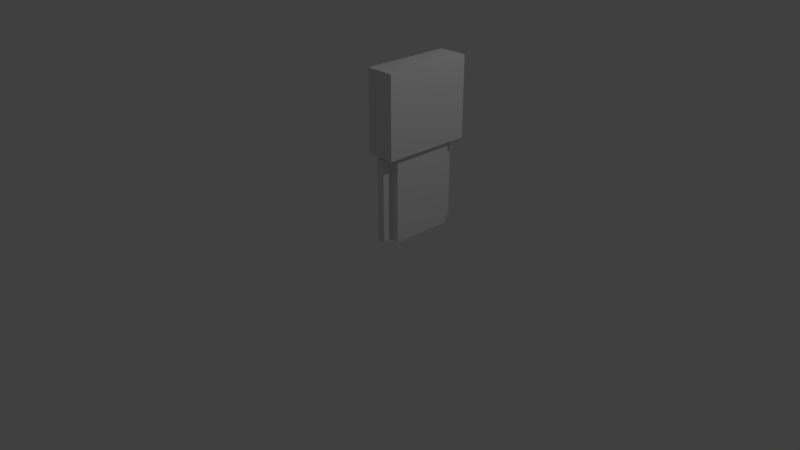 # Source: robber.blend  (saved by Blender 2.79.0; exported with 4.5.12 LTS)
import bpy
from mathutils import Matrix  # noqa: F401  (used for matrix-valued properties, if any)

bpy.ops.wm.read_factory_settings(use_empty=True)
scene = bpy.context.scene
scene.name = 'Scene'

# ---- collections
col_collection_1 = bpy.data.collections.new('Collection 1'); scene.collection.children.link(col_collection_1)

# ---- materials (node trees are filled in below, after node groups)
mat_material = bpy.data.materials.new('Material')
mat_material.alpha_threshold = 0.0
mat_material.use_transparent_shadow = False
mat_material.roughness = 0.5
mat_material.line_color = (0.0, 0.0, 0.0, 1.0)

# ---- material node trees

# ---- world
world_world = bpy.data.worlds.new('World'); scene.world = world_world
world_world.color = (0.05088, 0.05088, 0.05088)
world_world.use_sun_shadow = False
world_world.sun_shadow_jitter_overblur = 0.0
world_world.cycles.sampling_method = 'MANUAL'

# ---- cameras
cam_camera = bpy.data.cameras.new('Camera')
cam_camera.clip_end = 100.0
cam_camera.lens = 35.0
cam_camera.sensor_width = 32.0
cam_camera.sensor_height = 18.0
cam_camera.ortho_scale = 7.314
cam_camera.dof.focus_distance = 0.0
cam_camera.dof.aperture_fstop = 128.0

# ---- lights
light_lamp = bpy.data.lights.new('Lamp', 'POINT')
light_lamp.transmission_factor = 0.0
light_lamp.cutoff_distance = 30.0
light_lamp.energy = 100.0
light_lamp.shadow_buffer_clip_start = 1.001
light_lamp.shadow_soft_size = 0.1
light_lamp.shadow_maximum_resolution = 0.006
light_lamp.use_absolute_resolution = True

# ---- meshes
me_cube_003 = bpy.data.meshes.new('Cube.003')
me_cube_003.from_pydata([(1.288, 0.03636, -0.427), (1.288, 0.03636, 0.5911), (1.288, 0.232, -0.427), (1.288, 0.232, 0.5911), (1.383, 0.03636, -0.427), (1.383, 0.03636, 0.5911), (1.383, 0.232, -0.427), (1.383, 0.232, 0.5911), (1.295, 0.8839, -0.4202), (1.295, 0.8839, 0.5979), (1.295, 1.09, -0.4202), (1.295, 1.09, 0.5979), (1.391, 0.8839, -0.4202), (1.391, 0.8839, 0.5979), (1.391, 1.09, -0.4202), (1.391, 1.09, 0.5979), (1.179, 0.01618, 0.6192), (1.179, 0.01618, 1.602), (1.179, 1.135, 0.6192), (1.179, 1.135, 1.602), (1.534, 0.01618, 0.6192), (1.534, 0.01618, 1.602), (1.534, 1.135, 0.6192), (1.534, 1.135, 1.602), (1.481, 0.1591, -0.4331), (1.481, 0.9503, -0.4331), (1.17, 0.9503, -0.4331), (1.17, 0.1591, -0.4331), (1.481, 0.1591, 0.6301), (1.481, 0.9503, 0.6301), (1.17, 0.9503, 0.6301), (1.17, 0.1591, 0.6301)], [], [(0, 1, 3, 2), (2, 3, 7, 6), (6, 7, 5, 4), (4, 5, 1, 0), (2, 6, 4, 0), (7, 3, 1, 5), (8, 9, 11, 10), (10, 11, 15, 14), (14, 15, 13, 12), (12, 13, 9, 8), (10, 14, 12, 8), (15, 11, 9, 13), (16, 17, 19, 18), (18, 19, 23, 22), (22, 23, 21, 20), (20, 21, 17, 16), (18, 22, 20, 16), (23, 19, 17, 21), (24, 25, 26, 27), (28, 31, 30, 29), (24, 28, 29, 25), (25, 29, 30, 26), (26, 30, 31, 27), (28, 24, 27, 31)])
_uv = me_cube_003.uv_layers.new(name='UVMap')
_uv.uv.foreach_set('vector', [0.3986, 0.9667, 0.4126, 0.7149, 0.4723, 0.7029, 0.488, 0.9687, 0.5209, 0.6324, 0.429, 0.634, 0.4372, 0.5332, 0.5285, 0.5203, 0.4044, 0.7093, 0.3979, 0.9652, 0.3219, 0.9637, 0.3211, 0.7152, 0.4038, 0.7053, 0.4754, 0.7078, 0.4973, 0.9727, 0.4064, 0.9706, 0.4094, 0.6484, 0.4766, 0.6422, 0.4844, 0.7016, 0.4141, 0.7047, 0.06911, 0.6147, 0.08252, 0.6547, 0.0435, 0.644, 0.0305, 0.6103, 0.4075, 0.7028, 0.4803, 0.7028, 0.498, 0.9626, 0.3996, 0.9665, 0.3996, 0.7048, 0.4724, 0.7067, 0.498, 0.9744, 0.4075, 0.9724, 0.4044, 0.709, 0.4064, 0.9687, 0.3131, 0.9647, 0.3229, 0.7209, 0.7044, 0.5184, 0.995, 0.5258, 1.0, 1.0, 0.7094, 0.9876, 0.4812, 0.6453, 0.4859, 0.7005, 0.4118, 0.7036, 0.4086, 0.65, 0.01772, 0.6063, 0.183, 0.6024, 0.183, 0.6771, 0.01969, 0.6771, 0.1793, 0.4807, 0.1741, 0.2489, 0.6851, 0.2407, 0.6714, 0.4846, 0.6714, 0.4846, 0.6851, 0.2407, 0.5516, 0.2333, 0.5375, 0.4788, 1.01, -0.009749, 1.002, 0.2504, 0.6793, 0.2484, 0.6947, -0.001658, 0.5492, -0.001105, 0.6947, 0.004541, 0.6793, 0.2385, 0.5524, 0.2271, 0.7008, 0.5177, 0.9941, 0.5177, 1.0, 0.9843, 0.7067, 0.9882, 0.546, 0.0001062, 0.5536, 0.2361, 0.1741, 0.2489, 0.1553, 0.002573, 0.101, 0.7919, 0.103, 0.992, 0.02246, 0.8982, -0.003802, 0.7801, 0.1339, 0.7303, 0.003999, 0.7323, 0.004, 0.5945, 0.128, 0.5965, 0.9868, 0.5324, 0.9922, 0.9922, 0.7125, 0.9812, 0.7162, 0.5307, 0.9896, 0.9901, 0.7065, 0.9876, 0.704, 0.5209, 0.9847, 0.5233, 0.9883, 0.526, 0.9965, 0.9615, 0.7109, 0.9779, 0.726, 0.528, 0.3077, 0.5203, 0.3077, 0.6187, 0.0001356, 0.6187, 0.0001356, 0.5203])
me_cube_003.materials.append(mat_material)
me_cube_003.use_remesh_preserve_volume = False
me_cube_003.use_remesh_preserve_attributes = False
me_cube_003.use_mirror_vertex_groups = False
me_cube_003.update()

# ---- objects
ob_cube_003 = bpy.data.objects.new('Cube.003', me_cube_003)
ob_lamp = bpy.data.objects.new('Lamp', light_lamp)
ob_camera = bpy.data.objects.new('Camera', cam_camera)

# ---- transforms, parenting, visibility, modifiers, constraints
ob_cube_003.location = (-0.5255, -0.5522, 1.101)
ob_cube_003.lineart.crease_threshold = 0.0
ob_lamp.location = (4.076, 1.005, 5.904)
ob_lamp.rotation_euler = (0.6503, 0.05522, 1.866)
ob_lamp.lock_rotations_4d = False
ob_lamp.empty_display_type = 'ARROWS'
ob_lamp.color = (0.0, 0.0, 0.0, 0.0)
ob_lamp.lineart.crease_threshold = 0.0
ob_camera.location = (7.481, -6.508, 5.344)
ob_camera.rotation_euler = (1.109, 0.0, 0.8149)
ob_camera.lock_rotations_4d = False
ob_camera.empty_display_type = 'ARROWS'
ob_camera.color = (0.0, 0.0, 0.0, 0.0)
ob_camera.display_type = 'WIRE'
ob_camera.lineart.crease_threshold = 0.0

# ---- collection membership
col_collection_1.objects.link(ob_cube_003)
col_collection_1.objects.link(ob_lamp)
col_collection_1.objects.link(ob_camera)

# ---- scene / render settings (as saved in the file)
scene.camera = ob_camera
scene.frame_start = 1; scene.frame_end = 250; scene.frame_set(1)
scene.render.engine = 'BLENDER_EEVEE_NEXT'
scene.render.resolution_percentage = 50
scene.render.dither_intensity = 0.0
scene.cycles.use_denoising = False
scene.cycles.samples = 128
scene.cycles.sampling_pattern = 'TABULATED_SOBOL'
scene.cycles.use_adaptive_sampling = False
scene.cycles.use_light_tree = False
scene.cycles.blur_glossy = 0.0
scene.cycles.sample_clamp_indirect = 0.0
scene.view_settings.view_transform = 'Standard'
bpy.context.view_layer.update()
